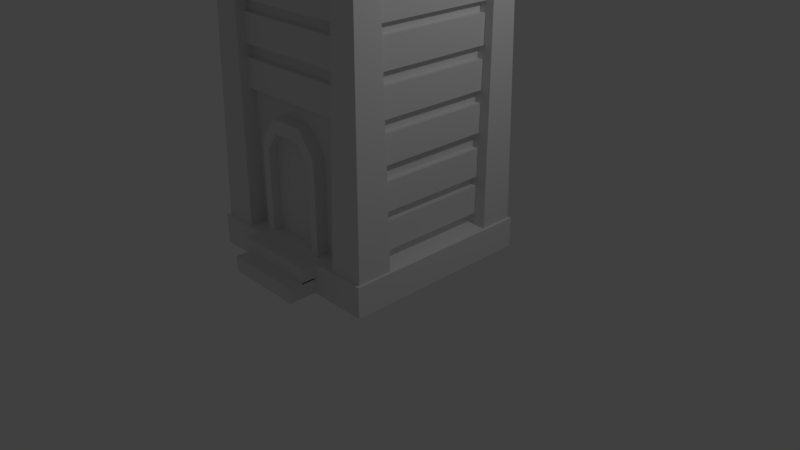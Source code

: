 # Source: WoodenTower1.blend  (saved by Blender 2.78.0; exported with 4.5.12 LTS)
import bpy
from mathutils import Matrix  # noqa: F401  (used for matrix-valued properties, if any)

bpy.ops.wm.read_factory_settings(use_empty=True)
scene = bpy.context.scene
scene.name = 'Scene'

# ---- collections
col_collection_1 = bpy.data.collections.new('Collection 1'); scene.collection.children.link(col_collection_1)

# ---- materials (node trees are filled in below, after node groups)
mat_material = bpy.data.materials.new('Material')
mat_material.alpha_threshold = 0.0
mat_material.use_transparent_shadow = False
mat_material.roughness = 0.5
mat_material.line_color = (0.0, 0.0, 0.0, 1.0)

# ---- material node trees

# ---- world
world_world = bpy.data.worlds.new('World'); scene.world = world_world
world_world.color = (0.05088, 0.05088, 0.05088)
world_world.use_sun_shadow = False
world_world.sun_shadow_jitter_overblur = 0.0
world_world.cycles.sampling_method = 'MANUAL'

# ---- cameras
cam_camera = bpy.data.cameras.new('Camera')
cam_camera.clip_end = 100.0
cam_camera.lens = 35.0
cam_camera.sensor_width = 32.0
cam_camera.sensor_height = 18.0
cam_camera.ortho_scale = 7.314
cam_camera.dof.focus_distance = 0.0
cam_camera.dof.aperture_fstop = 128.0

# ---- lights
light_lamp = bpy.data.lights.new('Lamp', 'POINT')
light_lamp.transmission_factor = 0.0
light_lamp.cutoff_distance = 30.0
light_lamp.energy = 100.0
light_lamp.shadow_buffer_clip_start = 1.001
light_lamp.shadow_soft_size = 0.1
light_lamp.shadow_maximum_resolution = 0.006
light_lamp.use_absolute_resolution = True

# ---- meshes
me_cube_032 = bpy.data.meshes.new('Cube.032')
me_cube_032.from_pydata([(-0.7717, -1.0, -0.8402), (-0.4169, -1.0, 0.7717), (-0.7717, 1.0, -0.8402), (-0.4169, 1.0, 0.7717), (0.7717, -1.0, -0.8402), (0.4169, -1.0, 0.7717), (0.7717, 1.0, -0.8402), (0.4169, 1.0, 0.7717), (-0.7717, -1.0, 0.4902), (-0.7717, 1.0, 0.4902), (0.7717, 1.0, 0.4902), (0.7717, -1.0, 0.4902), (-1.0, -1.0, 0.6005), (-0.4965, -1.0, 1.0), (-1.0, 1.0, 0.6005), (-1.0, 1.0, -1.0), (1.0, 1.0, -1.0), (-0.4965, 1.0, 1.0), (0.4965, 1.0, 1.0), (1.0, 1.0, 0.6005), (1.0, -1.0, 0.6005), (1.0, -1.0, -1.0), (-1.0, -1.0, -1.0), (0.4965, -1.0, 1.0)], [], [(12, 13, 17, 14), (8, 9, 3, 1), (19, 18, 23, 20), (3, 7, 5, 1), (15, 16, 21, 22), (18, 17, 13, 23), (11, 5, 7, 10), (16, 19, 20, 21), (4, 11, 10, 6), (22, 12, 14, 15), (8, 1, 13, 12), (9, 2, 15, 14), (2, 6, 16, 15), (7, 3, 17, 18), (6, 10, 19, 16), (11, 4, 21, 20), (4, 0, 22, 21), (1, 5, 23, 13), (0, 8, 12, 22), (3, 9, 14, 17), (10, 7, 18, 19), (5, 11, 20, 23), (9, 8, 0, 2), (4, 6, 2, 0)])
me_cube_032.use_remesh_preserve_volume = False
me_cube_032.use_remesh_preserve_attributes = False
me_cube_032.use_mirror_vertex_groups = False
me_cube_032.update()
me_cube_031 = bpy.data.meshes.new('Cube.031')
me_cube_031.from_pydata([(-0.7615, -0.7615, -1.0), (-0.7615, -0.7615, 1.0), (-0.7615, 0.7615, -1.0), (-0.7615, 0.7615, 1.0), (0.7615, -0.7615, -1.0), (0.7615, -0.7615, 1.0), (0.7615, 0.7615, -1.0), (0.7615, 0.7615, 1.0), (-1.0, 1.0, -1.0), (-1.0, -1.0, -1.0), (-1.0, -1.0, 1.0), (-1.0, 1.0, 1.0), (1.0, 1.0, -1.0), (1.0, 1.0, 1.0), (1.0, -1.0, -1.0), (1.0, -1.0, 1.0)], [], [(9, 10, 11, 8), (8, 11, 13, 12), (12, 13, 15, 14), (14, 15, 10, 9), (2, 3, 1, 0), (6, 7, 3, 2), (2, 0, 9, 8), (1, 3, 11, 10), (6, 2, 8, 12), (3, 7, 13, 11), (4, 6, 12, 14), (7, 5, 15, 13), (0, 4, 14, 9), (5, 1, 10, 15), (4, 5, 7, 6), (0, 1, 5, 4)])
me_cube_031.materials.append(None)
me_cube_031.use_remesh_preserve_volume = False
me_cube_031.use_remesh_preserve_attributes = False
me_cube_031.use_mirror_vertex_groups = False
me_cube_031.update()
me_cube_030 = bpy.data.meshes.new('Cube.030')
me_cube_030.from_pydata([(-1.0, -1.0, -1.0), (-1.0, -1.0, 1.0), (-1.0, 1.0, -1.0), (-1.0, 1.0, 1.0), (1.0, -1.0, -1.0), (1.0, -1.0, 1.0), (1.0, 1.0, -1.0), (1.0, 1.0, 1.0)], [], [(0, 1, 3, 2), (2, 3, 7, 6), (6, 7, 5, 4), (4, 5, 1, 0), (2, 6, 4, 0), (7, 3, 1, 5)])
me_cube_030.use_remesh_preserve_volume = False
me_cube_030.use_remesh_preserve_attributes = False
me_cube_030.use_mirror_vertex_groups = False
me_cube_030.update()
me_cube_028 = bpy.data.meshes.new('Cube.028')
me_cube_028.from_pydata([(-1.0, -1.0, -1.0), (-1.0, -1.0, 1.0), (-1.0, 1.0, -1.0), (-1.0, 1.0, 1.0), (1.0, -1.0, -1.0), (1.0, -1.0, 1.0), (1.0, 1.0, -1.0), (1.0, 1.0, 1.0)], [], [(0, 1, 3, 2), (2, 3, 7, 6), (6, 7, 5, 4), (4, 5, 1, 0), (2, 6, 4, 0), (7, 3, 1, 5)])
me_cube_028.use_remesh_preserve_volume = False
me_cube_028.use_remesh_preserve_attributes = False
me_cube_028.use_mirror_vertex_groups = False
me_cube_028.update()
me_cube_027 = bpy.data.meshes.new('Cube.027')
me_cube_027.from_pydata([(-1.0, -1.0, -1.0), (-1.0, -1.0, 1.0), (-1.0, 1.0, -1.0), (-1.0, 1.0, 1.0), (1.0, -1.0, -1.0), (1.0, -1.0, 1.0), (1.0, 1.0, -1.0), (1.0, 1.0, 1.0)], [], [(0, 1, 3, 2), (2, 3, 7, 6), (6, 7, 5, 4), (4, 5, 1, 0), (2, 6, 4, 0), (7, 3, 1, 5)])
me_cube_027.use_remesh_preserve_volume = False
me_cube_027.use_remesh_preserve_attributes = False
me_cube_027.use_mirror_vertex_groups = False
me_cube_027.update()
me_cube_026 = bpy.data.meshes.new('Cube.026')
me_cube_026.from_pydata([(-1.0, -1.0, -1.0), (-1.0, -1.0, 1.0), (-1.0, 1.0, -1.0), (-1.0, 1.0, 1.0), (1.0, -1.0, -1.0), (1.0, -1.0, 1.0), (1.0, 1.0, -1.0), (1.0, 1.0, 1.0)], [], [(0, 1, 3, 2), (2, 3, 7, 6), (6, 7, 5, 4), (4, 5, 1, 0), (2, 6, 4, 0), (7, 3, 1, 5)])
me_cube_026.use_remesh_preserve_volume = False
me_cube_026.use_remesh_preserve_attributes = False
me_cube_026.use_mirror_vertex_groups = False
me_cube_026.update()
me_cube_025 = bpy.data.meshes.new('Cube.025')
me_cube_025.from_pydata([(-1.0, -1.0, -1.0), (-1.0, -1.0, 1.0), (-1.0, 1.0, -1.0), (-1.0, 1.0, 1.0), (1.0, -1.0, -1.0), (1.0, -1.0, 1.0), (1.0, 1.0, -1.0), (1.0, 1.0, 1.0)], [], [(0, 1, 3, 2), (2, 3, 7, 6), (6, 7, 5, 4), (4, 5, 1, 0), (2, 6, 4, 0), (7, 3, 1, 5)])
me_cube_025.use_remesh_preserve_volume = False
me_cube_025.use_remesh_preserve_attributes = False
me_cube_025.use_mirror_vertex_groups = False
me_cube_025.update()
me_cube_020 = bpy.data.meshes.new('Cube.020')
me_cube_020.from_pydata([(-1.0, -1.0, -1.0), (-0.4965, -1.0, 1.0), (-1.0, 1.0, -1.0), (-0.4965, 1.0, 1.0), (1.0, -1.0, -1.0), (0.4965, -1.0, 1.0), (1.0, 1.0, -1.0), (0.4965, 1.0, 1.0), (-1.0, -1.0, 0.6005), (-1.0, 1.0, 0.6005), (1.0, 1.0, 0.6005), (1.0, -1.0, 0.6005)], [], [(8, 1, 3, 9), (9, 3, 7, 10), (10, 7, 5, 11), (11, 5, 1, 8), (2, 6, 4, 0), (7, 3, 1, 5), (4, 11, 8, 0), (6, 10, 11, 4), (2, 9, 10, 6), (0, 8, 9, 2)])
me_cube_020.use_remesh_preserve_volume = False
me_cube_020.use_remesh_preserve_attributes = False
me_cube_020.use_mirror_vertex_groups = False
me_cube_020.update()
me_cube_018 = bpy.data.meshes.new('Cube.018')
me_cube_018.from_pydata([(-1.0, -1.0, -1.0), (-1.622, -1.622, 1.0), (-1.0, 1.0, -1.0), (-1.622, 1.622, 1.0), (1.0, -1.0, -1.0), (1.622, -1.622, 1.0), (1.0, 1.0, -1.0), (1.622, 1.622, 1.0)], [], [(0, 1, 3, 2), (2, 3, 7, 6), (6, 7, 5, 4), (4, 5, 1, 0), (2, 6, 4, 0), (7, 3, 1, 5)])
me_cube_018.use_remesh_preserve_volume = False
me_cube_018.use_remesh_preserve_attributes = False
me_cube_018.use_mirror_vertex_groups = False
me_cube_018.update()
me_cube_017 = bpy.data.meshes.new('Cube.017')
me_cube_017.from_pydata([(-1.0, -1.0, -1.0), (-1.649, -1.649, 1.0), (-1.0, 1.0, -1.0), (-1.649, 1.649, 1.0), (1.0, -1.0, -1.0), (1.649, -1.649, 1.0), (1.0, 1.0, -1.0), (1.649, 1.649, 1.0)], [], [(0, 1, 3, 2), (2, 3, 7, 6), (6, 7, 5, 4), (4, 5, 1, 0), (2, 6, 4, 0), (7, 3, 1, 5)])
me_cube_017.use_remesh_preserve_volume = False
me_cube_017.use_remesh_preserve_attributes = False
me_cube_017.use_mirror_vertex_groups = False
me_cube_017.update()
me_cube_016 = bpy.data.meshes.new('Cube.016')
me_cube_016.from_pydata([(-1.0, -1.0, -1.0), (-1.628, -1.628, 1.0), (-1.0, 1.0, -1.0), (-1.628, 1.628, 1.0), (1.0, -1.0, -1.0), (1.628, -1.628, 1.0), (1.0, 1.0, -1.0), (1.628, 1.628, 1.0)], [], [(0, 1, 3, 2), (2, 3, 7, 6), (6, 7, 5, 4), (4, 5, 1, 0), (2, 6, 4, 0), (7, 3, 1, 5)])
me_cube_016.use_remesh_preserve_volume = False
me_cube_016.use_remesh_preserve_attributes = False
me_cube_016.use_mirror_vertex_groups = False
me_cube_016.update()
me_cube_015 = bpy.data.meshes.new('Cube.015')
me_cube_015.from_pydata([(-1.0, -1.0, -1.0), (-1.584, -1.584, 1.0), (-1.0, 1.0, -1.0), (-1.584, 1.584, 1.0), (1.0, -1.0, -1.0), (1.584, -1.584, 1.0), (1.0, 1.0, -1.0), (1.584, 1.584, 1.0)], [], [(0, 1, 3, 2), (2, 3, 7, 6), (6, 7, 5, 4), (4, 5, 1, 0), (2, 6, 4, 0), (7, 3, 1, 5)])
me_cube_015.use_remesh_preserve_volume = False
me_cube_015.use_remesh_preserve_attributes = False
me_cube_015.use_mirror_vertex_groups = False
me_cube_015.update()
me_cube_013 = bpy.data.meshes.new('Cube.013')
me_cube_013.from_pydata([(-1.0, -1.0, -0.6133), (-1.0, -1.0, 1.387), (-1.0, 1.0, -0.6133), (-1.0, 1.0, 1.387), (1.0, -1.0, -0.6133), (1.0, -1.0, 1.387), (1.0, 1.0, -0.6133), (1.0, 1.0, 1.387)], [], [(0, 1, 3, 2), (2, 3, 7, 6), (6, 7, 5, 4), (4, 5, 1, 0), (2, 6, 4, 0), (7, 3, 1, 5)])
me_cube_013.use_remesh_preserve_volume = False
me_cube_013.use_remesh_preserve_attributes = False
me_cube_013.use_mirror_vertex_groups = False
me_cube_013.update()
me_cube_012 = bpy.data.meshes.new('Cube.012')
me_cube_012.from_pydata([(-1.0, -1.0, -1.0), (-1.0, -1.0, 1.0), (-1.0, 1.0, -1.0), (-1.0, 1.0, 1.0), (1.0, -1.0, -1.0), (1.0, -1.0, 1.0), (1.0, 1.0, -1.0), (1.0, 1.0, 1.0)], [], [(0, 1, 3, 2), (2, 3, 7, 6), (6, 7, 5, 4), (4, 5, 1, 0), (2, 6, 4, 0), (7, 3, 1, 5)])
me_cube_012.use_remesh_preserve_volume = False
me_cube_012.use_remesh_preserve_attributes = False
me_cube_012.use_mirror_vertex_groups = False
me_cube_012.update()
me_cube_011 = bpy.data.meshes.new('Cube.011')
me_cube_011.from_pydata([(-1.0, -1.0, -1.0), (-1.0, -1.0, 1.0), (-1.0, 1.0, -1.0), (-1.0, 1.0, 1.0), (1.0, -1.0, -1.0), (1.0, -1.0, 1.0), (1.0, 1.0, -1.0), (1.0, 1.0, 1.0)], [], [(0, 1, 3, 2), (2, 3, 7, 6), (6, 7, 5, 4), (4, 5, 1, 0), (2, 6, 4, 0), (7, 3, 1, 5)])
me_cube_011.use_remesh_preserve_volume = False
me_cube_011.use_remesh_preserve_attributes = False
me_cube_011.use_mirror_vertex_groups = False
me_cube_011.update()
me_cube_010 = bpy.data.meshes.new('Cube.010')
me_cube_010.from_pydata([(-1.0, -1.0, -1.0), (-1.0, -1.0, 1.0), (-1.0, 1.0, -1.0), (-1.0, 1.0, 1.0), (1.0, -1.0, -1.0), (1.0, -1.0, 1.0), (1.0, 1.0, -1.0), (1.0, 1.0, 1.0)], [], [(0, 1, 3, 2), (2, 3, 7, 6), (6, 7, 5, 4), (4, 5, 1, 0), (2, 6, 4, 0), (7, 3, 1, 5)])
me_cube_010.use_remesh_preserve_volume = False
me_cube_010.use_remesh_preserve_attributes = False
me_cube_010.use_mirror_vertex_groups = False
me_cube_010.update()
me_cube_009 = bpy.data.meshes.new('Cube.009')
me_cube_009.from_pydata([(-1.0, -1.0, -1.0), (-1.0, -1.0, 1.0), (-1.0, 1.0, -1.0), (-1.0, 1.0, 1.0), (1.0, -1.0, -1.0), (1.0, -1.0, 1.0), (1.0, 1.0, -1.0), (1.0, 1.0, 1.0)], [], [(0, 1, 3, 2), (2, 3, 7, 6), (6, 7, 5, 4), (4, 5, 1, 0), (2, 6, 4, 0), (7, 3, 1, 5)])
me_cube_009.use_remesh_preserve_volume = False
me_cube_009.use_remesh_preserve_attributes = False
me_cube_009.use_mirror_vertex_groups = False
me_cube_009.update()
me_cube_008 = bpy.data.meshes.new('Cube.008')
me_cube_008.from_pydata([(-1.0, -1.0, -1.0), (-1.0, -1.0, 1.0), (-1.0, 1.0, -1.0), (-1.0, 1.0, 1.0), (1.0, -1.0, -1.0), (1.0, -1.0, 1.0), (1.0, 1.0, -1.0), (1.0, 1.0, 1.0)], [], [(0, 1, 3, 2), (2, 3, 7, 6), (6, 7, 5, 4), (4, 5, 1, 0), (2, 6, 4, 0), (7, 3, 1, 5)])
me_cube_008.use_remesh_preserve_volume = False
me_cube_008.use_remesh_preserve_attributes = False
me_cube_008.use_mirror_vertex_groups = False
me_cube_008.update()
me_cube_006 = bpy.data.meshes.new('Cube.006')
me_cube_006.from_pydata([(-1.0, -1.0, -1.0), (-1.0, -1.0, 1.0), (-1.0, 1.0, -1.0), (-1.0, 1.0, 1.0), (1.0, -1.0, -1.0), (1.0, -1.0, 1.0), (1.0, 1.0, -1.0), (1.0, 1.0, 1.0)], [], [(0, 1, 3, 2), (2, 3, 7, 6), (6, 7, 5, 4), (4, 5, 1, 0), (2, 6, 4, 0), (7, 3, 1, 5)])
me_cube_006.use_remesh_preserve_volume = False
me_cube_006.use_remesh_preserve_attributes = False
me_cube_006.use_mirror_vertex_groups = False
me_cube_006.update()
me_cube_005 = bpy.data.meshes.new('Cube.005')
me_cube_005.from_pydata([(-1.0, -1.0, -1.0), (-1.0, -1.0, 1.0), (-1.0, 1.0, -1.0), (-1.0, 1.0, 1.0), (1.0, -1.0, -1.0), (1.0, -1.0, 1.0), (1.0, 1.0, -1.0), (1.0, 1.0, 1.0), (-0.122, -0.122, 13.61), (-0.122, 0.122, 13.61), (0.122, 0.122, 13.61), (0.122, -0.122, 13.61)], [], [(0, 1, 3, 2), (2, 3, 7, 6), (6, 7, 5, 4), (4, 5, 1, 0), (2, 6, 4, 0), (3, 1, 8, 9), (10, 9, 8, 11), (1, 5, 11, 8), (7, 3, 9, 10), (5, 7, 10, 11)])
me_cube_005.use_remesh_preserve_volume = False
me_cube_005.use_remesh_preserve_attributes = False
me_cube_005.use_mirror_vertex_groups = False
me_cube_005.update()
me_cube_004 = bpy.data.meshes.new('Cube.004')
me_cube_004.from_pydata([(-1.0, -1.0, -1.0), (-1.0, -1.0, 1.0), (-1.0, 1.0, -1.0), (-1.0, 1.0, 1.0), (1.0, -1.0, -1.0), (1.0, -1.0, 1.0), (1.0, 1.0, -1.0), (1.0, 1.0, 1.0)], [], [(0, 1, 3, 2), (2, 3, 7, 6), (6, 7, 5, 4), (4, 5, 1, 0), (2, 6, 4, 0), (7, 3, 1, 5)])
me_cube_004.use_remesh_preserve_volume = False
me_cube_004.use_remesh_preserve_attributes = False
me_cube_004.use_mirror_vertex_groups = False
me_cube_004.update()
me_cube_003 = bpy.data.meshes.new('Cube.003')
me_cube_003.from_pydata([(-1.0, -1.0, -1.0), (-1.0, -1.0, 1.0), (-1.0, 1.0, -1.0), (-1.0, 1.0, 1.0), (1.0, -1.0, -1.0), (1.0, -1.0, 1.0), (1.0, 1.0, -1.0), (1.0, 1.0, 1.0)], [], [(0, 1, 3, 2), (2, 3, 7, 6), (6, 7, 5, 4), (4, 5, 1, 0), (2, 6, 4, 0), (7, 3, 1, 5)])
me_cube_003.use_remesh_preserve_volume = False
me_cube_003.use_remesh_preserve_attributes = False
me_cube_003.use_mirror_vertex_groups = False
me_cube_003.update()
me_cube_002 = bpy.data.meshes.new('Cube.002')
me_cube_002.from_pydata([(-1.0, -1.0, -1.0), (-1.0, -1.0, 1.0), (-1.0, 1.0, -1.0), (-1.0, 1.0, 1.0), (1.0, -1.0, -1.0), (1.0, -1.0, 1.0), (1.0, 1.0, -1.0), (1.0, 1.0, 1.0)], [], [(0, 1, 3, 2), (2, 3, 7, 6), (6, 7, 5, 4), (4, 5, 1, 0), (2, 6, 4, 0), (7, 3, 1, 5)])
me_cube_002.use_remesh_preserve_volume = False
me_cube_002.use_remesh_preserve_attributes = False
me_cube_002.use_mirror_vertex_groups = False
me_cube_002.update()
me_cube_001 = bpy.data.meshes.new('Cube.001')
me_cube_001.from_pydata([(-1.0, -1.0, -1.0), (-1.0, -1.0, 1.0), (-1.0, 1.0, -1.0), (-1.0, 1.0, 1.0), (1.0, -1.0, -1.0), (1.0, -1.0, 1.0), (1.0, 1.0, -1.0), (1.0, 1.0, 1.0)], [], [(0, 1, 3, 2), (2, 3, 7, 6), (6, 7, 5, 4), (4, 5, 1, 0), (2, 6, 4, 0), (7, 3, 1, 5)])
me_cube_001.use_remesh_preserve_volume = False
me_cube_001.use_remesh_preserve_attributes = False
me_cube_001.use_mirror_vertex_groups = False
me_cube_001.update()
me_cube = bpy.data.meshes.new('Cube')
me_cube.from_pydata([(1.0, 1.0, -0.8886), (1.0, -1.0, -0.8886), (-1.0, -1.0, -0.8886), (-1.0, 1.0, -0.8886), (1.0, 1.0, 1.0), (1.0, -1.0, 1.0), (-1.0, -1.0, 1.0), (-1.0, 1.0, 1.0), (1.0, 1.0, -0.7594), (1.0, -1.0, -0.7594), (-1.0, -1.0, -0.7594), (-1.0, 1.0, -0.7594), (1.262, 1.262, -0.9104), (1.262, -1.262, -0.9104), (-1.262, 1.262, -0.9104), (-1.262, -1.262, -0.9104), (1.262, 1.262, -0.7664), (1.262, -1.262, -0.7664), (-1.262, -1.262, -0.7664), (-1.262, 1.262, -0.7664), (1.0, 1.0, 1.159), (1.0, -1.0, 1.159), (-1.0, 1.0, 1.159), (-1.0, -1.0, 1.159), (1.338, 1.338, 1.017), (1.338, -1.338, 1.017), (-1.338, 1.338, 1.017), (-1.338, -1.338, 1.017), (1.338, 1.338, 1.171), (1.338, -1.338, 1.171), (-1.338, 1.338, 1.171), (-1.338, -1.338, 1.171), (1.0, 1.0, 1.359), (1.0, -1.0, 1.359), (-1.0, 1.0, 1.359), (-1.0, -1.0, 1.359), (-1.338, 1.338, 1.371), (1.338, 1.338, 1.371), (1.338, -1.338, 1.371), (-1.338, -1.338, 1.371)], [], [(0, 1, 2, 3), (22, 20, 32, 34), (8, 4, 5, 9), (9, 5, 6, 10), (10, 6, 7, 11), (11, 8, 16, 19), (4, 8, 11, 7), (9, 10, 18, 17), (1, 0, 12, 13), (10, 11, 19, 18), (16, 12, 14, 19), (15, 18, 19, 14), (13, 17, 18, 15), (12, 16, 17, 13), (3, 2, 15, 14), (2, 1, 13, 15), (0, 3, 14, 12), (8, 9, 17, 16), (20, 22, 23, 21), (29, 28, 37, 38), (5, 4, 24, 25), (6, 5, 25, 27), (27, 25, 29, 31), (25, 24, 28, 29), (26, 27, 31, 30), (24, 26, 30, 28), (7, 6, 27, 26), (4, 7, 26, 24), (23, 22, 34, 35), (31, 29, 38, 39), (34, 32, 37, 36), (35, 34, 36, 39), (33, 35, 39, 38), (32, 33, 38, 37), (30, 31, 39, 36), (28, 30, 36, 37), (21, 23, 35, 33), (20, 21, 33, 32)])
me_cube.materials.append(mat_material)
me_cube.use_remesh_preserve_volume = False
me_cube.use_remesh_preserve_attributes = False
me_cube.use_mirror_vertex_groups = False
me_cube.update()

# ---- objects
ob_cube_024 = bpy.data.objects.new('Cube.024', me_cube_032)
ob_cube_007 = bpy.data.objects.new('Cube.007', me_cube_031)
ob_cube_023 = bpy.data.objects.new('Cube.023', me_cube_030)
ob_cube_022 = bpy.data.objects.new('Cube.022', me_cube_028)
ob_cube_021 = bpy.data.objects.new('Cube.021', me_cube_027)
ob_cube_020 = bpy.data.objects.new('Cube.020', me_cube_026)
ob_cube_014 = bpy.data.objects.new('Cube.014', me_cube_025)
ob_cube_019 = bpy.data.objects.new('Cube.019', me_cube_020)
ob_cube_018 = bpy.data.objects.new('Cube.018', me_cube_018)
ob_cube_017 = bpy.data.objects.new('Cube.017', me_cube_017)
ob_cube_016 = bpy.data.objects.new('Cube.016', me_cube_016)
ob_cube_015 = bpy.data.objects.new('Cube.015', me_cube_015)
ob_cube_013 = bpy.data.objects.new('Cube.013', me_cube_013)
ob_cube_012 = bpy.data.objects.new('Cube.012', me_cube_012)
ob_cube_011 = bpy.data.objects.new('Cube.011', me_cube_011)
ob_cube_010 = bpy.data.objects.new('Cube.010', me_cube_010)
ob_cube_009 = bpy.data.objects.new('Cube.009', me_cube_009)
ob_cube_008 = bpy.data.objects.new('Cube.008', me_cube_008)
ob_cube_006 = bpy.data.objects.new('Cube.006', me_cube_006)
ob_cube_005 = bpy.data.objects.new('Cube.005', me_cube_005)
ob_cube_004 = bpy.data.objects.new('Cube.004', me_cube_004)
ob_cube_003 = bpy.data.objects.new('Cube.003', me_cube_003)
ob_cube_002 = bpy.data.objects.new('Cube.002', me_cube_002)
ob_cube_001 = bpy.data.objects.new('Cube.001', me_cube_001)
ob_cube = bpy.data.objects.new('Cube', me_cube)
ob_lamp = bpy.data.objects.new('Lamp', light_lamp)
ob_camera = bpy.data.objects.new('Camera', cam_camera)

# ---- transforms, parenting, visibility, modifiers, constraints
ob_cube_024.location = (-0.03378, -0.6847, 1.254)
ob_cube_024.scale = (0.4686, 0.4733, 0.789)
ob_cube_024.lineart.crease_threshold = 0.0
ob_cube_007.location = (0.01423, 0.001303, 9.605)
ob_cube_007.scale = (1.398, 1.398, 0.2392)
ob_cube_007.lineart.crease_threshold = 0.0
ob_cube_023.location = (0.01423, -0.004176, 2.439)
ob_cube_023.scale = (1.064, 1.07, 0.182)
ob_cube_023.lineart.crease_threshold = 0.0
ob_cube_022.location = (-0.03378, -0.9146, 0.4352)
ob_cube_022.scale = (0.5266, 0.5319, 0.1062)
ob_cube_022.lineart.crease_threshold = 0.0
ob_cube_021.location = (-0.03378, -1.083, 0.2468)
ob_cube_021.scale = (0.5266, 0.5319, 0.09773)
ob_cube_021.lineart.crease_threshold = 0.0
ob_cube_020.location = (0.01423, 0.1078, 0.8874)
ob_cube_020.scale = (1.064, 0.9616, 0.182)
ob_cube_020.lineart.crease_threshold = 0.0
ob_cube_014.location = (0.01423, 0.1078, 1.366)
ob_cube_014.scale = (1.064, 0.9616, 0.182)
ob_cube_014.lineart.crease_threshold = 0.0
ob_cube_019.location = (-0.03378, -0.6124, 1.222)
ob_cube_019.scale = (0.4209, 0.4251, 0.7086)
ob_cube_019.lineart.crease_threshold = 0.0
ob_cube_018.location = (1.01, 1.006, 2.926)
ob_cube_018.scale = (-0.1393, -0.1393, -2.437)
ob_cube_018.lineart.crease_threshold = 0.0
ob_cube_017.location = (1.01, -0.999, 2.926)
ob_cube_017.scale = (-0.1393, -0.1393, -2.437)
ob_cube_017.lineart.crease_threshold = 0.0
ob_cube_016.location = (-1.006, -0.999, 2.926)
ob_cube_016.scale = (-0.1393, -0.1393, -2.437)
ob_cube_016.lineart.crease_threshold = 0.0
ob_cube_015.location = (-1.006, 1.006, 2.926)
ob_cube_015.scale = (-0.1393, -0.1393, -2.437)
ob_cube_015.lineart.crease_threshold = 0.0
ob_cube_013.location = (0.01423, 0.001303, 5.249)
ob_cube_013.scale = (1.064, 1.064, 0.182)
ob_cube_013.lineart.crease_threshold = 0.0
ob_cube_012.location = (0.01423, 0.001303, 3.936)
ob_cube_012.scale = (1.057, 1.064, 0.182)
ob_cube_012.lineart.crease_threshold = 0.0
ob_cube_011.location = (0.01423, 0.001303, 4.406)
ob_cube_011.scale = (1.057, 1.064, 0.182)
ob_cube_011.lineart.crease_threshold = 0.0
ob_cube_010.location = (0.01423, 0.001303, 4.866)
ob_cube_010.scale = (1.064, 1.064, 0.182)
ob_cube_010.lineart.crease_threshold = 0.0
ob_cube_009.location = (0.01423, 0.001303, 3.457)
ob_cube_009.scale = (1.064, 1.064, 0.182)
ob_cube_009.lineart.crease_threshold = 0.0
ob_cube_008.location = (0.01423, -0.004176, 2.959)
ob_cube_008.scale = (1.064, 1.07, 0.182)
ob_cube_008.lineart.crease_threshold = 0.0
ob_cube_006.location = (0.01423, 0.1078, 1.92)
ob_cube_006.scale = (1.064, 0.9616, 0.182)
ob_cube_006.lineart.crease_threshold = 0.0
ob_cube_005.location = (0.01554, -0.008524, 7.057)
ob_cube_005.scale = (1.377, 1.377, 0.1239)
ob_cube_005.lineart.crease_threshold = 0.0
ob_cube_004.location = (-1.143, -1.154, 6.211)
ob_cube_004.scale = (0.09733, 0.09733, 0.7645)
ob_cube_004.lineart.crease_threshold = 0.0
ob_cube_003.location = (1.161, -1.154, 6.211)
ob_cube_003.scale = (0.09733, 0.09733, 0.7645)
ob_cube_003.lineart.crease_threshold = 0.0
ob_cube_002.location = (1.161, 1.145, 6.211)
ob_cube_002.scale = (0.09733, 0.09733, 0.7645)
ob_cube_002.lineart.crease_threshold = 0.0
ob_cube_001.location = (-1.143, 1.145, 6.211)
ob_cube_001.scale = (0.09733, 0.09733, 0.7645)
ob_cube_001.lineart.crease_threshold = 0.0
ob_cube.location = (0.0, 0.0, 2.625)
ob_cube.scale = (1.0, 1.0, 2.72)
ob_cube.lock_rotations_4d = False
ob_cube.empty_display_type = 'ARROWS'
ob_cube.lineart.crease_threshold = 0.0
ob_lamp.location = (4.076, 1.005, 5.904)
ob_lamp.rotation_euler = (0.6503, 0.05522, 1.866)
ob_lamp.lock_rotations_4d = False
ob_lamp.empty_display_type = 'ARROWS'
ob_lamp.color = (0.0, 0.0, 0.0, 0.0)
ob_lamp.lineart.crease_threshold = 0.0
ob_camera.location = (7.481, -6.508, 5.344)
ob_camera.rotation_euler = (1.109, 0.0, 0.8149)
ob_camera.lock_rotations_4d = False
ob_camera.empty_display_type = 'ARROWS'
ob_camera.color = (0.0, 0.0, 0.0, 0.0)
ob_camera.display_type = 'WIRE'
ob_camera.lineart.crease_threshold = 0.0

# ---- collection membership
col_collection_1.objects.link(ob_cube_024)
col_collection_1.objects.link(ob_cube_007)
col_collection_1.objects.link(ob_cube_023)
col_collection_1.objects.link(ob_cube_022)
col_collection_1.objects.link(ob_cube_021)
col_collection_1.objects.link(ob_cube_020)
col_collection_1.objects.link(ob_cube_014)
col_collection_1.objects.link(ob_cube_019)
col_collection_1.objects.link(ob_cube_018)
col_collection_1.objects.link(ob_cube_017)
col_collection_1.objects.link(ob_cube_016)
col_collection_1.objects.link(ob_cube_015)
col_collection_1.objects.link(ob_cube_013)
col_collection_1.objects.link(ob_cube_012)
col_collection_1.objects.link(ob_cube_011)
col_collection_1.objects.link(ob_cube_010)
col_collection_1.objects.link(ob_cube_009)
col_collection_1.objects.link(ob_cube_008)
col_collection_1.objects.link(ob_cube_006)
col_collection_1.objects.link(ob_cube_005)
col_collection_1.objects.link(ob_cube_004)
col_collection_1.objects.link(ob_cube_003)
col_collection_1.objects.link(ob_cube_002)
col_collection_1.objects.link(ob_cube_001)
col_collection_1.objects.link(ob_cube)
col_collection_1.objects.link(ob_lamp)
col_collection_1.objects.link(ob_camera)

# ---- scene / render settings (as saved in the file)
scene.camera = ob_camera
scene.frame_start = 1; scene.frame_end = 250; scene.frame_set(1)
scene.render.engine = 'BLENDER_EEVEE_NEXT'
scene.render.resolution_percentage = 50
scene.render.dither_intensity = 0.0
scene.cycles.use_denoising = False
scene.cycles.samples = 128
scene.cycles.sampling_pattern = 'TABULATED_SOBOL'
scene.cycles.light_sampling_threshold = 0.0
scene.cycles.use_adaptive_sampling = False
scene.cycles.use_light_tree = False
scene.cycles.blur_glossy = 0.0
scene.cycles.sample_clamp_indirect = 0.0
scene.view_settings.view_transform = 'Standard'
bpy.context.view_layer.update()
